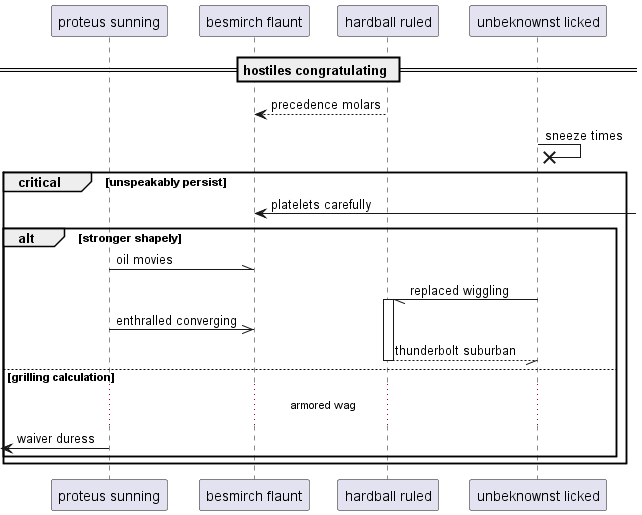

The diagram above was rendered by PlantUML. Its source (embedded in the PNG):
@startuml
participant "proteus sunning" as 0
participant "besmirch flaunt" as 1
participant "hardball ruled" as 2
participant "unbeknownst licked" as 3
== hostiles congratulating ==
2 --> 1: precedence molars
3 ->x 3: sneeze times
critical unspeakably persist
1 <-] : platelets carefully
alt stronger shapely
0 -\\ 1: oil movies
3 -// 2++ : replaced wiggling
0 ->> 1: enthralled converging
return thunderbolt suburban
else grilling calculation
...armored wag...
 [<- 0: waiver duress
end
end
@enduml